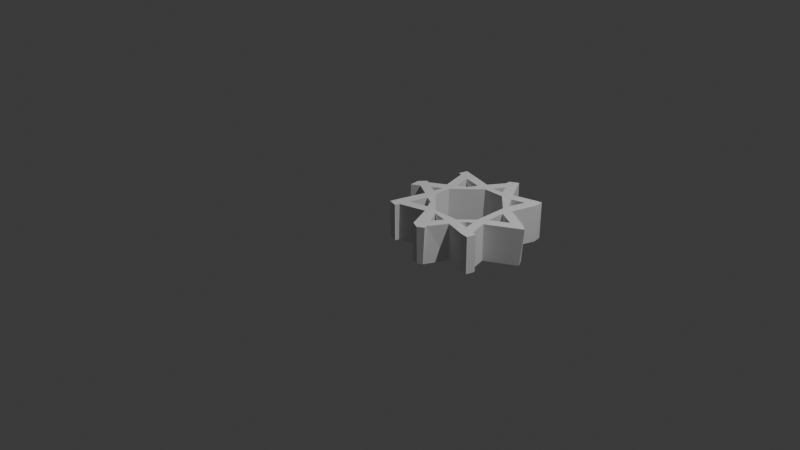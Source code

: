 # Source: rectangle_001_high_res.blend  (saved by Blender 5.1.30; exported with 4.5.12 LTS)
import bpy
from mathutils import Matrix  # noqa: F401  (used for matrix-valued properties, if any)

bpy.ops.wm.read_factory_settings(use_empty=True)
scene = bpy.context.scene
scene.name = 'Scene'

# ---- collections
col_collection = bpy.data.collections.new('Collection'); scene.collection.children.link(col_collection)

# ---- world
world_world = bpy.data.worlds.new('World'); scene.world = world_world
world_world.use_nodes = True; world_world.node_tree.nodes.clear()
_N = world_world.node_tree.nodes; _L = world_world.node_tree.links
n0 = _N.new('ShaderNodeOutputWorld'); n0.name = 'World Output'; n0.location = (200, 100)
n1 = _N.new('ShaderNodeBackground'); n1.name = 'Background'; n1.location = (-200, 100)
n1.inputs[0].default_value = (0.05088, 0.05088, 0.05088, 1.0)
_L.new(n1.outputs[0], n0.inputs[0])
n0.is_active_output = True
world_world.color = (0.05088, 0.05088, 0.05088)
world_world.sun_shadow_jitter_overblur = 0.0

# ---- cameras
cam_camera = bpy.data.cameras.new('Camera')
cam_camera.clip_end = 100.0
cam_camera.ortho_scale = 7.314

# ---- lights
light_light = bpy.data.lights.new('Light', 'POINT')
light_light.energy = 1000.0
light_light.shadow_soft_size = 0.1

# ---- meshes
me_cube_029 = bpy.data.meshes.new('Cube.029')
me_cube_029.from_pydata([(-0.04196, 1.034, 0.1999), (-0.04056, 1.033, -0.1997), (-0.05788, 0.9394, -0.1999), (0.05138, 0.6326, -0.1997), (-0.156, 0.5545, -0.1992), (-0.1568, 0.553, 0.1993), (0.14, 0.6836, -0.1997), (-0.2397, 0.464, -0.2), (-0.1201, 0.5334, -0.2), (-0.1203, 0.5335, 0.1999), (0.05042, 0.6322, 0.2), (-0.0678, 0.9357, 0.2), (-0.02827, 0.9269, 0.1998), (0.08972, 0.8908, 0.2), (0.14, 0.6844, 0.1998), (-0.2185, 0.4764, 0.1999), (0.2403, 0.7422, 0.2), (0.4515, 1.157, -0.1999), (0.4514, 1.157, 0.2), (0.538, 1.207, -0.1999), (0.467, 1.135, -0.1998), (0.09015, 0.8917, -0.1997), (0.3499, 0.9359, -0.2), (0.5228, 1.026, -0.1999), (0.5206, 1.024, 0.1998), (0.2949, 0.8375, -0.1995), (0.697, 0.9323, -0.2), (0.4453, 0.9046, -0.1994), (0.2377, 0.7402, -0.2), (0.5138, 0.8847, -0.2), (0.1393, 0.5702, 0.1998), (0.4035, 0.8342, -0.1999), (0.5945, 0.9067, -0.2), (0.6963, 0.9333, 0.1999), (0.5768, 0.9018, 0.1999), (0.3408, 0.931, 0.1999), (0.5379, 1.207, 0.1999), (0.4457, 1.094, 0.1998), (0.2932, 0.8427, 0.1999), (0.4474, 0.9042, 0.1996), (0.4041, 0.8341, 0.1999), (0.1393, 0.5705, -0.1999), (-0.2108, 0.3656, -0.2), (-0.2108, 0.3656, 0.2), (-0.02144, 0.4745, -0.199), (0.07759, 0.5312, -0.1999), (-0.1192, 0.4182, -0.2), (0.08626, 0.5369, 0.2), (0.07406, 0.4316, -0.1995), (0.1392, 0.3783, -0.1997), (0.04466, 0.322, -0.1998), (0.1401, 0.2701, -0.2), (0.4031, 0.1143, 0.1999), (0.4027, 0.1139, -0.1998), (0.07794, 0.06315, -0.2), (-0.0367, 0.03484, -0.1997), (-0.03562, 0.03555, 0.1999), (-0.05343, -0.06336, -0.2), (0.2834, 0.1187, -0.2), (0.04843, -0.04891, -0.1999), (0.4518, 0.06183, -0.1999), (0.03577, -0.09251, 0.1994), (0.3385, 0.03063, -0.2), (0.03626, -0.09245, -0.1987), (0.4983, 0.1141, 0.1998), (0.451, 0.06158, 0.199), (0.5363, -0.09614, 0.1999), (0.5936, -0.2438, -0.1999), (0.4509, -0.2452, -0.2003), (0.4557, -0.2394, 0.2), (0.5908, -0.2026, 0.1997), (0.5433, -0.2743, -0.1994), (-0.121, 0.4172, 0.1997), (-0.02178, 0.4746, 0.1999), (0.06359, 0.4262, 0.1997), (0.04404, 0.3222, 0.2), (0.1384, 0.3788, 0.2), (0.1375, 0.2644, 0.1999), (0.07815, 0.0628, 0.1997), (0.2291, 0.2167, 0.1998), (0.2866, 0.1194, 0.1999), (-0.0602, -0.06729, 0.2), (0.05541, -0.04584, 0.1999), (0.3382, 0.03069, 0.1999), (0.6079, -0.2356, 0.1999), (0.5371, -0.2778, 0.1998), (0.6337, 0.8345, -0.1996), (0.9392, 1.004, -0.1996), (0.7487, 0.844, -0.1999), (0.7503, 0.8444, 0.1999), (1.008, 1.014, 0.1997), (1.004, 1.013, -0.1999), (0.8329, 0.6295, -0.1996), (1.021, 0.9152, -0.1998), (0.8989, 0.8853, -0.1999), (0.8392, 0.6988, -0.2), (0.9373, 0.6441, -0.1998), (0.8415, 0.7, 0.1999), (0.9381, 0.6426, 0.1997), (0.8328, 0.6298, 0.1999), (0.9105, 0.5377, 0.1998), (0.9143, 0.5423, -0.1999), (1.207, 0.4983, -0.1999), (0.9128, 0.3286, 0.1997), (1.097, 0.4354, -0.1999), (0.8828, 0.4444, -0.1999), (0.9128, 0.3291, -0.1999), (0.6887, 0.1127, -0.1999), (1.202, 0.4959, 0.2), (0.8332, 0.2564, -0.1997), (1.256, 0.4116, -0.2), (0.821, 0.1602, -0.2), (0.6074, 0.0249, -0.2), (0.9394, 0.2284, -0.1998), (0.8516, 0.1768, 0.1998), (0.7592, 0.08836, -0.1998), (1.207, 0.3824, -0.1999), (1.217, 0.3873, 0.1998), (0.5318, -0.09924, -0.1999), (0.8818, 0.06277, -0.1997), (0.7073, -0.002141, -0.1998), (0.8737, 0.0582, 0.1998), (0.9942, 0.02506, -0.1999), (0.9403, 0.2284, 0.1999), (0.9312, -0.07138, -0.2001), (1.045, 0.01025, -0.2), (0.9282, -0.07201, 0.1998), (1.02, -0.08474, -0.1999), (0.9304, 0.9982, 0.1998), (0.6339, 0.8343, 0.1999), (0.8977, 0.8857, 0.1998), (0.8988, 0.8845, -0.001805), (1.014, 0.9119, 0.1995), (1.098, 0.4357, 0.2), (0.8321, 0.2556, 0.1999), (0.6889, 0.1131, 0.1999), (0.6079, 0.02485, 0.1999), (0.7598, 0.08745, 0.1999), (0.7894, 0.1409, 0.2), (1.289, 0.4302, 0.1993), (0.7068, -0.003917, 0.1999), (0.9914, 0.02601, 0.1997), (1.043, 0.01183, 0.2001), (1.019, -0.08512, 0.1993)], [], [(0, 2, 11), (21, 3, 2), (15, 4, 7), (46, 3, 6), (3, 8, 10), (11, 2, 12), (5, 9, 4), (14, 6, 21), (4, 9, 8), (6, 14, 16), (15, 43, 9), (10, 9, 43), (19, 17, 36), (17, 20, 18), (20, 17, 19), (23, 20, 19), (22, 21, 1), (22, 1, 35), (27, 22, 23), (26, 23, 19), (24, 27, 23), (32, 31, 29), (30, 31, 40), (31, 46, 28), (12, 13, 0), (0, 13, 35), (18, 20, 37), (37, 20, 22), (37, 22, 35), (37, 35, 24), (24, 40, 39), (38, 25, 16), (36, 24, 33), (40, 34, 39), (47, 44, 45), (72, 46, 50), (50, 44, 48), (49, 48, 41), (51, 50, 48), (76, 49, 41), (51, 54, 50), (77, 54, 51), (52, 49, 76), (53, 51, 49), (79, 51, 58), (56, 55, 57), (53, 58, 51), (80, 58, 54), (57, 63, 61), (59, 63, 57), (62, 82, 59), (62, 53, 60), (62, 58, 53), (62, 54, 58), (83, 62, 69), (118, 60, 65), (118, 68, 62), (70, 67, 120), (84, 67, 70), (69, 68, 85), (85, 71, 67), (10, 43, 16), (16, 73, 47), (16, 43, 72), (16, 72, 73), (47, 73, 44), (73, 72, 75), (76, 41, 30), (74, 48, 44), (74, 44, 73), (47, 48, 74), (47, 74, 76), (75, 72, 50), (74, 75, 76), (76, 75, 77), (78, 54, 77), (56, 81, 78), (78, 81, 82), (52, 79, 80), (81, 57, 61), (81, 61, 82), (61, 59, 82), (61, 63, 59), (52, 65, 64), (82, 62, 83), (65, 83, 66), (66, 118, 65), (66, 69, 70), (62, 68, 69), (84, 70, 69), (41, 46, 31), (88, 23, 26), (95, 86, 88), (94, 88, 26), (131, 88, 94), (87, 94, 26), (128, 87, 26), (91, 94, 87), (95, 88, 97), (93, 94, 91), (131, 94, 95), (96, 94, 93), (98, 96, 132), (101, 92, 95), (96, 101, 95), (105, 92, 101), (102, 104, 96), (105, 106, 109), (103, 106, 105), (135, 107, 64), (111, 107, 104), (60, 107, 112), (110, 102, 139), (113, 111, 104), (116, 123, 113), (116, 113, 104), (117, 123, 116), (119, 111, 113), (115, 112, 111), (120, 118, 112), (113, 123, 122), (119, 120, 115), (122, 120, 119), (124, 122, 125), (120, 124, 126), (142, 125, 122), (127, 124, 125), (34, 40, 129), (33, 129, 89), (33, 89, 130), (128, 26, 33), (128, 130, 90), (97, 129, 99), (90, 132, 93), (90, 130, 132), (132, 97, 98), (98, 99, 100), (100, 101, 133), (108, 98, 100), (108, 100, 133), (100, 103, 105), (99, 109, 134), (108, 102, 98), (99, 134, 100), (106, 103, 104), (133, 114, 123), (133, 123, 108), (114, 135, 138), (135, 65, 136), (115, 111, 138), (135, 137, 138), (117, 110, 139), (108, 117, 139), (138, 137, 115), (123, 114, 121), (137, 140, 121), (70, 120, 140), (114, 119, 121), (140, 66, 70), (121, 140, 126), (142, 122, 141), (143, 127, 142), (0, 1, 2), (1, 21, 2), (12, 2, 3), (3, 10, 12), (6, 3, 21), (15, 5, 4), (4, 8, 7), (46, 7, 8), (46, 8, 3), (28, 46, 6), (13, 12, 14), (13, 14, 21), (14, 12, 10), (10, 8, 9), (9, 5, 15), (16, 14, 10), (36, 17, 18), (23, 22, 20), (22, 25, 21), (31, 25, 22), (27, 31, 22), (24, 23, 32), (31, 28, 25), (16, 25, 28), (27, 29, 31), (16, 28, 6), (32, 86, 31), (35, 1, 0), (11, 12, 0), (36, 18, 37), (13, 21, 38), (35, 13, 38), (36, 37, 24), (38, 21, 25), (35, 38, 40), (24, 35, 40), (36, 26, 19), (24, 39, 27), (40, 38, 16), (34, 24, 32), (27, 39, 29), (39, 34, 29), (33, 24, 34), (40, 31, 86), (36, 33, 26), (29, 34, 32), (30, 40, 16), (33, 34, 129), (43, 7, 42), (41, 45, 46), (42, 7, 46), (46, 43, 42), (46, 45, 44), (47, 45, 48), (44, 50, 46), (45, 41, 48), (49, 51, 48), (54, 55, 50), (56, 50, 55), (52, 53, 49), (54, 57, 55), (54, 62, 57), (62, 59, 57), (60, 118, 62), (65, 60, 112), (136, 112, 66), (118, 67, 68), (120, 67, 118), (71, 68, 67), (85, 68, 71), (15, 7, 43), (30, 16, 47), (46, 72, 43), (76, 30, 47), (74, 73, 75), (56, 75, 50), (56, 77, 75), (76, 77, 79), (78, 77, 56), (52, 76, 79), (79, 77, 51), (79, 58, 80), (56, 57, 81), (78, 80, 54), (80, 78, 82), (80, 82, 83), (64, 53, 52), (52, 80, 83), (65, 52, 83), (66, 83, 69), (136, 66, 140), (84, 69, 85), (84, 85, 67), (23, 88, 32), (30, 41, 31), (88, 86, 32), (90, 91, 87), (95, 92, 86), (86, 92, 129), (90, 93, 91), (132, 96, 93), (96, 95, 94), (99, 92, 109), (96, 104, 101), (92, 105, 109), (133, 101, 104), (98, 102, 96), (64, 107, 53), (107, 60, 53), (104, 109, 106), (134, 109, 107), (104, 107, 109), (110, 104, 102), (111, 112, 107), (110, 116, 104), (110, 117, 116), (66, 112, 118), (113, 122, 119), (114, 111, 119), (112, 115, 120), (121, 119, 115), (122, 124, 120), (124, 127, 126), (126, 127, 143), (129, 40, 86), (90, 87, 128), (130, 89, 131), (130, 128, 33), (89, 88, 131), (97, 88, 89), (89, 129, 97), (99, 129, 92), (130, 131, 97), (95, 97, 131), (132, 130, 97), (98, 97, 99), (100, 105, 101), (134, 103, 100), (104, 103, 133), (103, 134, 133), (135, 64, 65), (133, 134, 114), (114, 134, 135), (108, 139, 102), (134, 107, 135), (117, 108, 123), (114, 138, 111), (112, 136, 65), (137, 135, 136), (137, 136, 140), (137, 121, 115), (126, 123, 121), (123, 126, 141), (141, 122, 123), (126, 140, 120), (141, 126, 142), (142, 127, 125), (143, 142, 126)])
me_cube_029.materials.append(None)
me_cube_029.update()

# ---- objects
ob_light = bpy.data.objects.new('Light', light_light)
ob_camera = bpy.data.objects.new('Camera', cam_camera)
ob_cube_002 = bpy.data.objects.new('Cube.002', me_cube_029)

# ---- transforms, parenting, visibility, modifiers, constraints
ob_light.location = (4.076, 1.005, 5.904)
ob_light.rotation_euler = (0.6503, 0.05522, 1.866)
ob_light.lock_rotations_4d = False
ob_light.empty_display_type = 'ARROWS'
ob_light.color = (0.0, 0.0, 0.0, 0.0)
ob_light.lineart.crease_threshold = 0.0
ob_camera.location = (7.359, -6.926, 4.958)
ob_camera.rotation_euler = (1.109, 0.0, 0.8149)
ob_camera.lock_rotations_4d = False
ob_camera.empty_display_type = 'ARROWS'
ob_camera.color = (0.0, 0.0, 0.0, 0.0)
ob_camera.display_type = 'WIRE'
ob_camera.lineart.crease_threshold = 0.0
ob_cube_002.location = (0.0, 0.0, 0.0)

# ---- collection membership
col_collection.objects.link(ob_light)
col_collection.objects.link(ob_camera)
col_collection.objects.link(ob_cube_002)

# ---- scene / render settings (as saved in the file)
scene.camera = ob_camera
scene.frame_start = 1; scene.frame_end = 250; scene.frame_set(1)
scene.render.engine = 'BLENDER_EEVEE_NEXT'
scene.render.bake_bias = 0.0
scene.render.bake_samples = 0
scene.cycles.sampling_pattern = 'TABULATED_SOBOL'
scene.eevee.use_volume_custom_range = False
bpy.context.view_layer.update()
